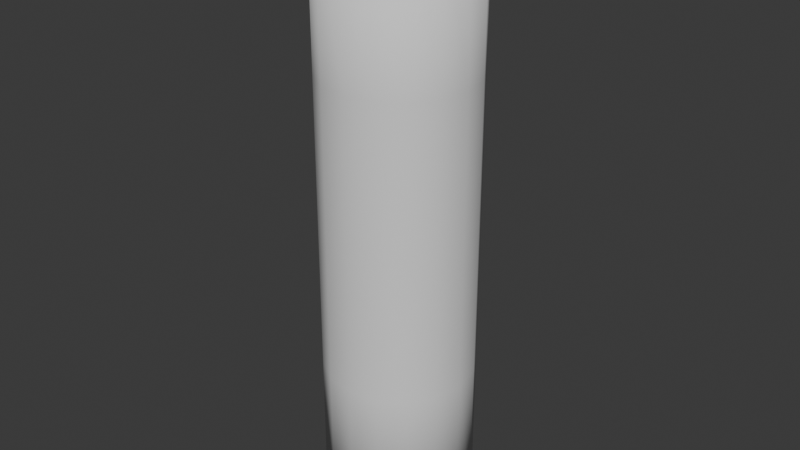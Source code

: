 # Source: ShopPointPlynth1.blend  (saved by Blender 5.0.118; exported with 4.5.12 LTS)
import bpy
from mathutils import Matrix  # noqa: F401  (used for matrix-valued properties, if any)

bpy.ops.wm.read_factory_settings(use_empty=True)
scene = bpy.context.scene
scene.name = 'Scene'

# ---- collections
col_collection = bpy.data.collections.new('Collection'); scene.collection.children.link(col_collection)

# ---- world
world_world = bpy.data.worlds.new('World'); scene.world = world_world
world_world.use_nodes = True; world_world.node_tree.nodes.clear()
_N = world_world.node_tree.nodes; _L = world_world.node_tree.links
n0 = _N.new('ShaderNodeOutputWorld'); n0.name = 'World Output'; n0.location = (200, 100)
n1 = _N.new('ShaderNodeBackground'); n1.name = 'Background'; n1.location = (-200, 100)
n1.inputs[0].default_value = (0.05088, 0.05088, 0.05088, 1.0)
_L.new(n1.outputs[0], n0.inputs[0])
n0.is_active_output = True
world_world.color = (0.05088, 0.05088, 0.05088)
world_world.sun_shadow_jitter_overblur = 0.0

# ---- meshes
me_cube_001 = bpy.data.meshes.new('Cube.001')
me_cube_001.from_pydata([(-0.5945, -0.5945, -4.434), (-0.5945, -0.5945, -0.05707), (-0.5945, 0.5945, -4.434), (-0.5945, 0.5945, -0.05707), (0.5945, -0.5945, -4.434), (0.5945, -0.5945, -0.05707), (0.5945, 0.5945, -4.434), (0.5945, 0.5945, -0.05707)], [], [(0, 1, 3, 2), (2, 3, 7, 6), (6, 7, 5, 4), (4, 5, 1, 0), (2, 6, 4, 0), (7, 3, 1, 5)])
me_cube_001.polygons.foreach_set('use_smooth', [True] * 6)
_k = {(0, 2): 1.0, (1, 3): 1.0, (2, 6): 1.0, (3, 7): 1.0, (4, 6): 1.0, (5, 7): 1.0, (0, 4): 1.0, (1, 5): 1.0}
me_cube_001.attributes.new('crease_edge', 'FLOAT', 'EDGE').data.foreach_set('value', [_k.get((min(e.vertices), max(e.vertices)), 0.0) for e in me_cube_001.edges])
_uv = me_cube_001.uv_layers.new(name='UVMap')
_uv.uv.foreach_set('vector', [0.375, 0.0, 0.625, 0.0, 0.625, 0.25, 0.375, 0.25, 0.375, 0.25, 0.625, 0.25, 0.625, 0.5, 0.375, 0.5, 0.375, 0.5, 0.625, 0.5, 0.625, 0.75, 0.375, 0.75, 0.375, 0.75, 0.625, 0.75, 0.625, 1.0, 0.375, 1.0, 0.125, 0.5, 0.375, 0.5, 0.375, 0.75, 0.125, 0.75, 0.625, 0.5, 0.875, 0.5, 0.875, 0.75, 0.625, 0.75])
me_cube_001.update()

# ---- objects
ob_shoppointcylinder = bpy.data.objects.new('ShopPointCylinder', me_cube_001)

# ---- transforms, parenting, visibility, modifiers, constraints
ob_shoppointcylinder.location = (0.0, 0.0, 0.0)
_m = ob_shoppointcylinder.modifiers.new('Subdivision', 'SUBSURF')
_m.levels = 2

# ---- collection membership
col_collection.objects.link(ob_shoppointcylinder)

# ---- scene / render settings (as saved in the file)
scene.frame_start = 1; scene.frame_end = 250; scene.frame_set(1)
scene.render.engine = 'BLENDER_EEVEE_NEXT'
scene.render.bake_bias = 0.0
scene.render.bake_samples = 0
scene.cycles.sampling_pattern = 'TABULATED_SOBOL'
scene.eevee.use_volume_custom_range = False
bpy.context.view_layer.update()

# ---- added for rendering (the .blend has no active camera and no usable light): camera, sun
cam_auto = bpy.data.cameras.new('AutoCamera')
cam_auto.lens = 50.0
cam_auto.sensor_width = 36.0
cam_auto.clip_end = 1000.0
ob_auto_camera = bpy.data.objects.new('AutoCamera', cam_auto)
scene.collection.objects.link(ob_auto_camera)
ob_auto_camera.location = (4.33849, -5.20619, 1.2251)
ob_auto_camera.rotation_euler = (1.09748, -7.21219e-08, 0.694738)
scene.camera = ob_auto_camera
light_auto_sun = bpy.data.lights.new('AutoSun', 'SUN')
light_auto_sun.energy = 3.0
light_auto_sun.angle = 0.0523599
ob_auto_sun = bpy.data.objects.new('AutoSun', light_auto_sun)
scene.collection.objects.link(ob_auto_sun)
ob_auto_sun.rotation_euler = (0.872665, 0.174533, 0.523599)
bpy.context.view_layer.update()
